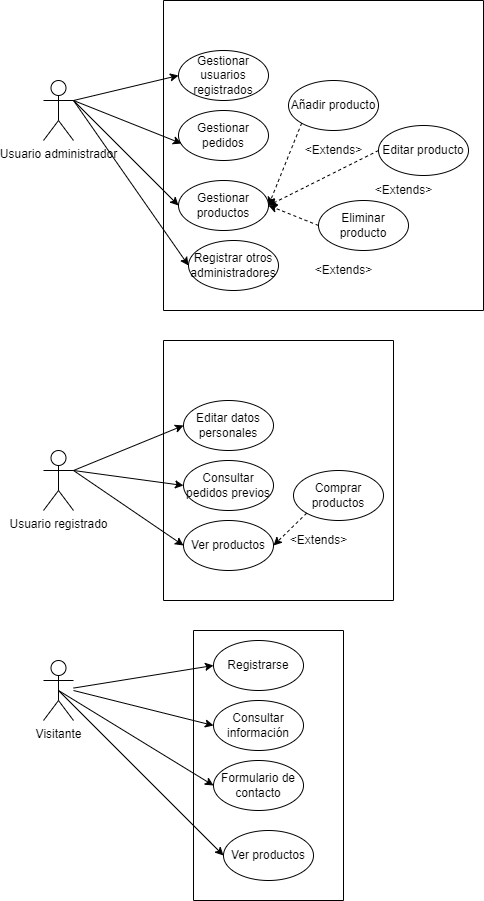

The diagram above was exported from draw.io. Its source (the exported page's mxGraphModel, read from the mxfile embedded in the PNG):
<mxGraphModel dx="782" dy="1838" grid="1" gridSize="10" guides="1" tooltips="1" connect="1" arrows="1" fold="1" page="1" pageScale="1" pageWidth="850" pageHeight="1100" math="0" shadow="0" extFonts="Permanent Marker^https://fonts.googleapis.com/css?family=Permanent+Marker">
  <root>
    <mxCell id="0" />
    <mxCell id="1" parent="0" />
    <mxCell id="0x5yW5q9lEudSO6mDGCg-1" value="Usuario administrador" style="shape=umlActor;verticalLabelPosition=bottom;verticalAlign=top;html=1;outlineConnect=0;" parent="1" vertex="1">
      <mxGeometry x="210" y="-60" width="30" height="60" as="geometry" />
    </mxCell>
    <mxCell id="0x5yW5q9lEudSO6mDGCg-2" value="Usuario registrado" style="shape=umlActor;verticalLabelPosition=bottom;verticalAlign=top;html=1;outlineConnect=0;" parent="1" vertex="1">
      <mxGeometry x="210" y="310" width="30" height="60" as="geometry" />
    </mxCell>
    <mxCell id="0x5yW5q9lEudSO6mDGCg-3" value="Visitante" style="shape=umlActor;verticalLabelPosition=bottom;verticalAlign=top;html=1;outlineConnect=0;" parent="1" vertex="1">
      <mxGeometry x="210" y="520" width="30" height="60" as="geometry" />
    </mxCell>
    <mxCell id="0x5yW5q9lEudSO6mDGCg-11" value="" style="endArrow=classic;html=1;rounded=0;entryX=0;entryY=0.5;entryDx=0;entryDy=0;" parent="1" source="0x5yW5q9lEudSO6mDGCg-3" target="0x5yW5q9lEudSO6mDGCg-6" edge="1">
      <mxGeometry width="50" height="50" relative="1" as="geometry">
        <mxPoint x="380" y="560" as="sourcePoint" />
        <mxPoint x="430" y="510" as="targetPoint" />
      </mxGeometry>
    </mxCell>
    <mxCell id="0x5yW5q9lEudSO6mDGCg-12" value="" style="endArrow=classic;html=1;rounded=0;entryX=0;entryY=0.5;entryDx=0;entryDy=0;exitX=0.5;exitY=0.5;exitDx=0;exitDy=0;exitPerimeter=0;" parent="1" source="0x5yW5q9lEudSO6mDGCg-3" target="0x5yW5q9lEudSO6mDGCg-8" edge="1">
      <mxGeometry width="50" height="50" relative="1" as="geometry">
        <mxPoint x="250" y="558.0434782608695" as="sourcePoint" />
        <mxPoint x="350" y="545" as="targetPoint" />
      </mxGeometry>
    </mxCell>
    <mxCell id="0x5yW5q9lEudSO6mDGCg-13" value="" style="endArrow=classic;html=1;rounded=0;entryX=0;entryY=0.5;entryDx=0;entryDy=0;exitX=0.5;exitY=0.5;exitDx=0;exitDy=0;exitPerimeter=0;" parent="1" source="0x5yW5q9lEudSO6mDGCg-3" target="0x5yW5q9lEudSO6mDGCg-9" edge="1">
      <mxGeometry width="50" height="50" relative="1" as="geometry">
        <mxPoint x="260" y="568.0434782608695" as="sourcePoint" />
        <mxPoint x="360" y="555" as="targetPoint" />
      </mxGeometry>
    </mxCell>
    <mxCell id="0x5yW5q9lEudSO6mDGCg-14" value="" style="endArrow=classic;html=1;rounded=0;entryX=0;entryY=0.5;entryDx=0;entryDy=0;" parent="1" target="0x5yW5q9lEudSO6mDGCg-7" edge="1">
      <mxGeometry width="50" height="50" relative="1" as="geometry">
        <mxPoint x="240" y="550" as="sourcePoint" />
        <mxPoint x="370" y="565" as="targetPoint" />
      </mxGeometry>
    </mxCell>
    <mxCell id="0x5yW5q9lEudSO6mDGCg-15" value="" style="swimlane;startSize=0;" parent="1" vertex="1">
      <mxGeometry x="330" y="200" width="230" height="260" as="geometry">
        <mxRectangle x="330" y="480" width="50" height="40" as="alternateBounds" />
      </mxGeometry>
    </mxCell>
    <mxCell id="0x5yW5q9lEudSO6mDGCg-16" value="Ver productos" style="ellipse;whiteSpace=wrap;html=1;" parent="0x5yW5q9lEudSO6mDGCg-15" vertex="1">
      <mxGeometry x="20" y="180" width="90" height="50" as="geometry" />
    </mxCell>
    <mxCell id="0x5yW5q9lEudSO6mDGCg-18" value="Consultar pedidos previos" style="ellipse;whiteSpace=wrap;html=1;" parent="0x5yW5q9lEudSO6mDGCg-15" vertex="1">
      <mxGeometry x="20" y="120" width="90" height="50" as="geometry" />
    </mxCell>
    <mxCell id="0x5yW5q9lEudSO6mDGCg-19" value="Editar datos personales" style="ellipse;whiteSpace=wrap;html=1;" parent="0x5yW5q9lEudSO6mDGCg-15" vertex="1">
      <mxGeometry x="20" y="60" width="90" height="50" as="geometry" />
    </mxCell>
    <mxCell id="0x5yW5q9lEudSO6mDGCg-20" value="Comprar productos" style="ellipse;whiteSpace=wrap;html=1;" parent="0x5yW5q9lEudSO6mDGCg-15" vertex="1">
      <mxGeometry x="130" y="130" width="90" height="50" as="geometry" />
    </mxCell>
    <mxCell id="0x5yW5q9lEudSO6mDGCg-21" value="" style="endArrow=classic;html=1;rounded=0;entryX=1;entryY=0.5;entryDx=0;entryDy=0;exitX=0;exitY=1;exitDx=0;exitDy=0;dashed=1;" parent="0x5yW5q9lEudSO6mDGCg-15" source="0x5yW5q9lEudSO6mDGCg-20" target="0x5yW5q9lEudSO6mDGCg-16" edge="1">
      <mxGeometry width="50" height="50" relative="1" as="geometry">
        <mxPoint x="143.18019484660522" y="172.67766952966394" as="sourcePoint" />
        <mxPoint x="100" y="360" as="targetPoint" />
      </mxGeometry>
    </mxCell>
    <mxCell id="0x5yW5q9lEudSO6mDGCg-22" value="&amp;lt;Extends&amp;gt;" style="text;html=1;align=center;verticalAlign=middle;resizable=0;points=[];autosize=1;strokeColor=none;fillColor=none;" parent="0x5yW5q9lEudSO6mDGCg-15" vertex="1">
      <mxGeometry x="120" y="190" width="70" height="20" as="geometry" />
    </mxCell>
    <mxCell id="0x5yW5q9lEudSO6mDGCg-5" value="" style="swimlane;startSize=0;" parent="1" vertex="1">
      <mxGeometry x="360" y="490" width="150" height="270" as="geometry">
        <mxRectangle x="330" y="480" width="50" height="40" as="alternateBounds" />
      </mxGeometry>
    </mxCell>
    <mxCell id="0x5yW5q9lEudSO6mDGCg-9" value="Formulario de contacto" style="ellipse;whiteSpace=wrap;html=1;" parent="0x5yW5q9lEudSO6mDGCg-5" vertex="1">
      <mxGeometry x="20" y="130" width="90" height="50" as="geometry" />
    </mxCell>
    <mxCell id="0x5yW5q9lEudSO6mDGCg-8" value="Ver productos" style="ellipse;whiteSpace=wrap;html=1;" parent="0x5yW5q9lEudSO6mDGCg-5" vertex="1">
      <mxGeometry x="30" y="200" width="90" height="50" as="geometry" />
    </mxCell>
    <mxCell id="0x5yW5q9lEudSO6mDGCg-7" value="Consultar información" style="ellipse;whiteSpace=wrap;html=1;" parent="0x5yW5q9lEudSO6mDGCg-5" vertex="1">
      <mxGeometry x="20" y="70" width="90" height="50" as="geometry" />
    </mxCell>
    <mxCell id="0x5yW5q9lEudSO6mDGCg-6" value="Registrarse" style="ellipse;whiteSpace=wrap;html=1;" parent="0x5yW5q9lEudSO6mDGCg-5" vertex="1">
      <mxGeometry x="20" y="10" width="90" height="50" as="geometry" />
    </mxCell>
    <mxCell id="0x5yW5q9lEudSO6mDGCg-23" value="" style="endArrow=classic;html=1;rounded=0;entryX=0;entryY=0.5;entryDx=0;entryDy=0;exitX=1;exitY=0.3333333333333333;exitDx=0;exitDy=0;exitPerimeter=0;" parent="1" source="0x5yW5q9lEudSO6mDGCg-2" target="0x5yW5q9lEudSO6mDGCg-19" edge="1">
      <mxGeometry width="50" height="50" relative="1" as="geometry">
        <mxPoint x="250" y="557.5806451612902" as="sourcePoint" />
        <mxPoint x="390" y="535" as="targetPoint" />
      </mxGeometry>
    </mxCell>
    <mxCell id="0x5yW5q9lEudSO6mDGCg-24" value="" style="endArrow=classic;html=1;rounded=0;entryX=0;entryY=0.5;entryDx=0;entryDy=0;exitX=1;exitY=0.3333333333333333;exitDx=0;exitDy=0;exitPerimeter=0;" parent="1" source="0x5yW5q9lEudSO6mDGCg-2" target="0x5yW5q9lEudSO6mDGCg-18" edge="1">
      <mxGeometry width="50" height="50" relative="1" as="geometry">
        <mxPoint x="250" y="340" as="sourcePoint" />
        <mxPoint x="360" y="245" as="targetPoint" />
      </mxGeometry>
    </mxCell>
    <mxCell id="0x5yW5q9lEudSO6mDGCg-25" value="" style="endArrow=classic;html=1;rounded=0;entryX=0;entryY=0.5;entryDx=0;entryDy=0;exitX=1;exitY=0.3333333333333333;exitDx=0;exitDy=0;exitPerimeter=0;" parent="1" source="0x5yW5q9lEudSO6mDGCg-2" target="0x5yW5q9lEudSO6mDGCg-16" edge="1">
      <mxGeometry width="50" height="50" relative="1" as="geometry">
        <mxPoint x="260" y="350" as="sourcePoint" />
        <mxPoint x="370" y="255" as="targetPoint" />
      </mxGeometry>
    </mxCell>
    <mxCell id="0x5yW5q9lEudSO6mDGCg-28" value="" style="swimlane;startSize=0;" parent="1" vertex="1">
      <mxGeometry x="330" y="-140" width="320" height="310" as="geometry">
        <mxRectangle x="330" y="480" width="50" height="40" as="alternateBounds" />
      </mxGeometry>
    </mxCell>
    <mxCell id="0x5yW5q9lEudSO6mDGCg-29" value="Gestionar productos" style="ellipse;whiteSpace=wrap;html=1;" parent="0x5yW5q9lEudSO6mDGCg-28" vertex="1">
      <mxGeometry x="15" y="180" width="90" height="50" as="geometry" />
    </mxCell>
    <mxCell id="0x5yW5q9lEudSO6mDGCg-30" value="Registrar otros administradores" style="ellipse;whiteSpace=wrap;html=1;" parent="0x5yW5q9lEudSO6mDGCg-28" vertex="1">
      <mxGeometry x="25" y="240" width="90" height="50" as="geometry" />
    </mxCell>
    <mxCell id="0x5yW5q9lEudSO6mDGCg-31" value="Gestionar pedidos" style="ellipse;whiteSpace=wrap;html=1;" parent="0x5yW5q9lEudSO6mDGCg-28" vertex="1">
      <mxGeometry x="15" y="110" width="90" height="50" as="geometry" />
    </mxCell>
    <mxCell id="0x5yW5q9lEudSO6mDGCg-32" value="Gestionar usuarios registrados" style="ellipse;whiteSpace=wrap;html=1;" parent="0x5yW5q9lEudSO6mDGCg-28" vertex="1">
      <mxGeometry x="15" y="50" width="90" height="50" as="geometry" />
    </mxCell>
    <mxCell id="0x5yW5q9lEudSO6mDGCg-33" value="Añadir producto" style="ellipse;whiteSpace=wrap;html=1;" parent="0x5yW5q9lEudSO6mDGCg-28" vertex="1">
      <mxGeometry x="125" y="80" width="90" height="50" as="geometry" />
    </mxCell>
    <mxCell id="0x5yW5q9lEudSO6mDGCg-34" value="" style="endArrow=classic;html=1;rounded=0;entryX=1;entryY=0.5;entryDx=0;entryDy=0;exitX=0;exitY=1;exitDx=0;exitDy=0;dashed=1;" parent="0x5yW5q9lEudSO6mDGCg-28" source="0x5yW5q9lEudSO6mDGCg-33" target="0x5yW5q9lEudSO6mDGCg-29" edge="1">
      <mxGeometry width="50" height="50" relative="1" as="geometry">
        <mxPoint x="45" y="400" as="sourcePoint" />
        <mxPoint x="95" y="350" as="targetPoint" />
      </mxGeometry>
    </mxCell>
    <mxCell id="0x5yW5q9lEudSO6mDGCg-35" value="&amp;lt;Extends&amp;gt;" style="text;html=1;align=center;verticalAlign=middle;resizable=0;points=[];autosize=1;strokeColor=none;fillColor=none;" parent="0x5yW5q9lEudSO6mDGCg-28" vertex="1">
      <mxGeometry x="135" y="140" width="70" height="20" as="geometry" />
    </mxCell>
    <mxCell id="0x5yW5q9lEudSO6mDGCg-37" value="Editar producto" style="ellipse;whiteSpace=wrap;html=1;" parent="0x5yW5q9lEudSO6mDGCg-28" vertex="1">
      <mxGeometry x="215" y="125" width="90" height="50" as="geometry" />
    </mxCell>
    <mxCell id="0x5yW5q9lEudSO6mDGCg-38" value="&amp;lt;Extends&amp;gt;" style="text;html=1;align=center;verticalAlign=middle;resizable=0;points=[];autosize=1;strokeColor=none;fillColor=none;" parent="0x5yW5q9lEudSO6mDGCg-28" vertex="1">
      <mxGeometry x="205" y="180" width="70" height="20" as="geometry" />
    </mxCell>
    <mxCell id="0x5yW5q9lEudSO6mDGCg-39" value="Eliminar producto" style="ellipse;whiteSpace=wrap;html=1;" parent="0x5yW5q9lEudSO6mDGCg-28" vertex="1">
      <mxGeometry x="155" y="200" width="90" height="50" as="geometry" />
    </mxCell>
    <mxCell id="0x5yW5q9lEudSO6mDGCg-40" value="&amp;lt;Extends&amp;gt;" style="text;html=1;align=center;verticalAlign=middle;resizable=0;points=[];autosize=1;strokeColor=none;fillColor=none;" parent="0x5yW5q9lEudSO6mDGCg-28" vertex="1">
      <mxGeometry x="145" y="260" width="70" height="20" as="geometry" />
    </mxCell>
    <mxCell id="0x5yW5q9lEudSO6mDGCg-41" value="" style="endArrow=classic;html=1;rounded=0;exitX=0;exitY=0.5;exitDx=0;exitDy=0;dashed=1;entryX=1;entryY=0.5;entryDx=0;entryDy=0;" parent="0x5yW5q9lEudSO6mDGCg-28" source="0x5yW5q9lEudSO6mDGCg-37" target="0x5yW5q9lEudSO6mDGCg-29" edge="1">
      <mxGeometry width="50" height="50" relative="1" as="geometry">
        <mxPoint x="148.18019484660522" y="132.67766952966372" as="sourcePoint" />
        <mxPoint x="105" y="190" as="targetPoint" />
      </mxGeometry>
    </mxCell>
    <mxCell id="0x5yW5q9lEudSO6mDGCg-42" value="" style="endArrow=classic;html=1;rounded=0;entryX=1;entryY=0.5;entryDx=0;entryDy=0;exitX=0;exitY=0.5;exitDx=0;exitDy=0;dashed=1;" parent="0x5yW5q9lEudSO6mDGCg-28" source="0x5yW5q9lEudSO6mDGCg-39" target="0x5yW5q9lEudSO6mDGCg-29" edge="1">
      <mxGeometry width="50" height="50" relative="1" as="geometry">
        <mxPoint x="225" y="160" as="sourcePoint" />
        <mxPoint x="116.98000000000002" y="206" as="targetPoint" />
      </mxGeometry>
    </mxCell>
    <mxCell id="0x5yW5q9lEudSO6mDGCg-43" value="" style="endArrow=classic;html=1;rounded=0;entryX=0;entryY=0.5;entryDx=0;entryDy=0;exitX=1;exitY=0.3333333333333333;exitDx=0;exitDy=0;exitPerimeter=0;" parent="1" source="0x5yW5q9lEudSO6mDGCg-1" target="0x5yW5q9lEudSO6mDGCg-32" edge="1">
      <mxGeometry width="50" height="50" relative="1" as="geometry">
        <mxPoint x="250" y="340" as="sourcePoint" />
        <mxPoint x="360" y="245" as="targetPoint" />
      </mxGeometry>
    </mxCell>
    <mxCell id="0x5yW5q9lEudSO6mDGCg-44" value="" style="endArrow=classic;html=1;rounded=0;entryX=0.033;entryY=0.66;entryDx=0;entryDy=0;exitX=1;exitY=0.3333333333333333;exitDx=0;exitDy=0;exitPerimeter=0;entryPerimeter=0;" parent="1" source="0x5yW5q9lEudSO6mDGCg-1" target="0x5yW5q9lEudSO6mDGCg-31" edge="1">
      <mxGeometry width="50" height="50" relative="1" as="geometry">
        <mxPoint x="260" y="350" as="sourcePoint" />
        <mxPoint x="370" y="255" as="targetPoint" />
      </mxGeometry>
    </mxCell>
    <mxCell id="0x5yW5q9lEudSO6mDGCg-45" value="" style="endArrow=classic;html=1;rounded=0;entryX=0;entryY=0.5;entryDx=0;entryDy=0;exitX=1;exitY=0.3333333333333333;exitDx=0;exitDy=0;exitPerimeter=0;" parent="1" source="0x5yW5q9lEudSO6mDGCg-1" target="0x5yW5q9lEudSO6mDGCg-29" edge="1">
      <mxGeometry width="50" height="50" relative="1" as="geometry">
        <mxPoint x="270" y="360" as="sourcePoint" />
        <mxPoint x="380" y="265" as="targetPoint" />
      </mxGeometry>
    </mxCell>
    <mxCell id="0x5yW5q9lEudSO6mDGCg-46" value="" style="endArrow=classic;html=1;rounded=0;entryX=0;entryY=0.5;entryDx=0;entryDy=0;exitX=1;exitY=0.3333333333333333;exitDx=0;exitDy=0;exitPerimeter=0;" parent="1" source="0x5yW5q9lEudSO6mDGCg-1" target="0x5yW5q9lEudSO6mDGCg-30" edge="1">
      <mxGeometry width="50" height="50" relative="1" as="geometry">
        <mxPoint x="280" y="370" as="sourcePoint" />
        <mxPoint x="390" y="275" as="targetPoint" />
      </mxGeometry>
    </mxCell>
  </root>
</mxGraphModel>